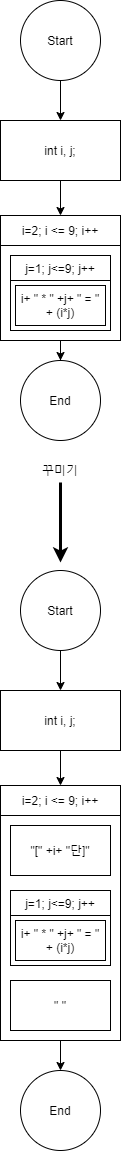

The diagram above was exported from draw.io. Its source (the exported page's mxGraphModel, read from the mxfile embedded in the PNG):
<mxGraphModel dx="1287" dy="727" grid="1" gridSize="10" guides="1" tooltips="1" connect="1" arrows="0" fold="1" page="1" pageScale="1" pageWidth="827" pageHeight="1169" math="0" shadow="0">
  <root>
    <mxCell id="4KCwm795tQJSNLd0BHMO-0" />
    <mxCell id="4KCwm795tQJSNLd0BHMO-1" parent="4KCwm795tQJSNLd0BHMO-0" />
    <mxCell id="1ads9O8D5f0evceihe-X-0" style="edgeStyle=orthogonalEdgeStyle;rounded=0;orthogonalLoop=1;jettySize=auto;html=1;exitX=0.5;exitY=1;exitDx=0;exitDy=0;endArrow=classic;endFill=1;strokeWidth=1;" edge="1" parent="4KCwm795tQJSNLd0BHMO-1" source="1ads9O8D5f0evceihe-X-1" target="1ads9O8D5f0evceihe-X-11">
      <mxGeometry relative="1" as="geometry" />
    </mxCell>
    <mxCell id="1ads9O8D5f0evceihe-X-1" value="Start" style="ellipse;whiteSpace=wrap;html=1;aspect=fixed;" vertex="1" parent="4KCwm795tQJSNLd0BHMO-1">
      <mxGeometry x="-440" y="230" width="80" height="80" as="geometry" />
    </mxCell>
    <mxCell id="1ads9O8D5f0evceihe-X-4" value="End" style="ellipse;whiteSpace=wrap;html=1;aspect=fixed;direction=south;" vertex="1" parent="4KCwm795tQJSNLd0BHMO-1">
      <mxGeometry x="-440" y="590" width="80" height="80" as="geometry" />
    </mxCell>
    <mxCell id="1ads9O8D5f0evceihe-X-5" value="i=2; i &amp;lt;= 9; i++" style="rounded=0;whiteSpace=wrap;html=1;" vertex="1" parent="4KCwm795tQJSNLd0BHMO-1">
      <mxGeometry x="-460" y="445" width="120" height="30" as="geometry" />
    </mxCell>
    <mxCell id="1ads9O8D5f0evceihe-X-6" style="edgeStyle=orthogonalEdgeStyle;rounded=0;orthogonalLoop=1;jettySize=auto;html=1;endArrow=classic;endFill=1;strokeWidth=1;" edge="1" parent="4KCwm795tQJSNLd0BHMO-1" source="1ads9O8D5f0evceihe-X-7">
      <mxGeometry relative="1" as="geometry">
        <mxPoint x="-400" y="590" as="targetPoint" />
      </mxGeometry>
    </mxCell>
    <mxCell id="1ads9O8D5f0evceihe-X-7" value="" style="rounded=0;whiteSpace=wrap;html=1;" vertex="1" parent="4KCwm795tQJSNLd0BHMO-1">
      <mxGeometry x="-460" y="475" width="120" height="95" as="geometry" />
    </mxCell>
    <mxCell id="1ads9O8D5f0evceihe-X-8" value="j=1; j&amp;lt;=9; j++" style="rounded=0;whiteSpace=wrap;html=1;" vertex="1" parent="4KCwm795tQJSNLd0BHMO-1">
      <mxGeometry x="-450" y="485" width="100" height="25" as="geometry" />
    </mxCell>
    <mxCell id="1ads9O8D5f0evceihe-X-9" value="" style="rounded=0;whiteSpace=wrap;html=1;" vertex="1" parent="4KCwm795tQJSNLd0BHMO-1">
      <mxGeometry x="-450" y="510" width="100" height="50" as="geometry" />
    </mxCell>
    <mxCell id="1ads9O8D5f0evceihe-X-10" style="edgeStyle=orthogonalEdgeStyle;rounded=0;orthogonalLoop=1;jettySize=auto;html=1;exitX=0.5;exitY=1;exitDx=0;exitDy=0;entryX=0.5;entryY=0;entryDx=0;entryDy=0;endArrow=classic;endFill=1;strokeWidth=1;" edge="1" parent="4KCwm795tQJSNLd0BHMO-1" source="1ads9O8D5f0evceihe-X-11" target="1ads9O8D5f0evceihe-X-5">
      <mxGeometry relative="1" as="geometry" />
    </mxCell>
    <mxCell id="1ads9O8D5f0evceihe-X-11" value="int i, j;" style="rounded=0;whiteSpace=wrap;html=1;" vertex="1" parent="4KCwm795tQJSNLd0BHMO-1">
      <mxGeometry x="-460" y="350" width="120" height="60" as="geometry" />
    </mxCell>
    <mxCell id="1ads9O8D5f0evceihe-X-12" value="i+ &quot; * &quot; +j+ &quot; = &quot; + (i*j)" style="rounded=0;whiteSpace=wrap;html=1;" vertex="1" parent="4KCwm795tQJSNLd0BHMO-1">
      <mxGeometry x="-445" y="515" width="90" height="40" as="geometry" />
    </mxCell>
    <mxCell id="-_vXLtIv_u1Pf3F88goD-0" style="edgeStyle=orthogonalEdgeStyle;rounded=0;orthogonalLoop=1;jettySize=auto;html=1;exitX=0.5;exitY=1;exitDx=0;exitDy=0;endArrow=classic;endFill=1;strokeWidth=1;" edge="1" parent="4KCwm795tQJSNLd0BHMO-1" source="-_vXLtIv_u1Pf3F88goD-1" target="-_vXLtIv_u1Pf3F88goD-9">
      <mxGeometry relative="1" as="geometry" />
    </mxCell>
    <mxCell id="-_vXLtIv_u1Pf3F88goD-1" value="Start" style="ellipse;whiteSpace=wrap;html=1;aspect=fixed;" vertex="1" parent="4KCwm795tQJSNLd0BHMO-1">
      <mxGeometry x="-440" y="800" width="80" height="80" as="geometry" />
    </mxCell>
    <mxCell id="-_vXLtIv_u1Pf3F88goD-2" value="End" style="ellipse;whiteSpace=wrap;html=1;aspect=fixed;direction=south;" vertex="1" parent="4KCwm795tQJSNLd0BHMO-1">
      <mxGeometry x="-440" y="1300" width="80" height="80" as="geometry" />
    </mxCell>
    <mxCell id="-_vXLtIv_u1Pf3F88goD-3" value="i=2; i &amp;lt;= 9; i++" style="rounded=0;whiteSpace=wrap;html=1;" vertex="1" parent="4KCwm795tQJSNLd0BHMO-1">
      <mxGeometry x="-460" y="1015" width="120" height="30" as="geometry" />
    </mxCell>
    <mxCell id="-_vXLtIv_u1Pf3F88goD-14" style="edgeStyle=orthogonalEdgeStyle;rounded=0;orthogonalLoop=1;jettySize=auto;html=1;exitX=0.5;exitY=1;exitDx=0;exitDy=0;entryX=0;entryY=0.5;entryDx=0;entryDy=0;endArrow=classic;endFill=1;strokeWidth=1;" edge="1" parent="4KCwm795tQJSNLd0BHMO-1" source="-_vXLtIv_u1Pf3F88goD-5" target="-_vXLtIv_u1Pf3F88goD-2">
      <mxGeometry relative="1" as="geometry" />
    </mxCell>
    <mxCell id="-_vXLtIv_u1Pf3F88goD-5" value="" style="rounded=0;whiteSpace=wrap;html=1;" vertex="1" parent="4KCwm795tQJSNLd0BHMO-1">
      <mxGeometry x="-460" y="1045" width="120" height="225" as="geometry" />
    </mxCell>
    <mxCell id="-_vXLtIv_u1Pf3F88goD-6" value="j=1; j&amp;lt;=9; j++" style="rounded=0;whiteSpace=wrap;html=1;" vertex="1" parent="4KCwm795tQJSNLd0BHMO-1">
      <mxGeometry x="-450" y="1120" width="100" height="25" as="geometry" />
    </mxCell>
    <mxCell id="-_vXLtIv_u1Pf3F88goD-7" value="" style="rounded=0;whiteSpace=wrap;html=1;" vertex="1" parent="4KCwm795tQJSNLd0BHMO-1">
      <mxGeometry x="-450" y="1145" width="100" height="50" as="geometry" />
    </mxCell>
    <mxCell id="-_vXLtIv_u1Pf3F88goD-8" style="edgeStyle=orthogonalEdgeStyle;rounded=0;orthogonalLoop=1;jettySize=auto;html=1;exitX=0.5;exitY=1;exitDx=0;exitDy=0;entryX=0.5;entryY=0;entryDx=0;entryDy=0;endArrow=classic;endFill=1;strokeWidth=1;" edge="1" parent="4KCwm795tQJSNLd0BHMO-1" source="-_vXLtIv_u1Pf3F88goD-9" target="-_vXLtIv_u1Pf3F88goD-3">
      <mxGeometry relative="1" as="geometry" />
    </mxCell>
    <mxCell id="-_vXLtIv_u1Pf3F88goD-9" value="int i, j;" style="rounded=0;whiteSpace=wrap;html=1;" vertex="1" parent="4KCwm795tQJSNLd0BHMO-1">
      <mxGeometry x="-460" y="920" width="120" height="60" as="geometry" />
    </mxCell>
    <mxCell id="-_vXLtIv_u1Pf3F88goD-10" value="i+ &quot; * &quot; +j+ &quot; = &quot; + (i*j)" style="rounded=0;whiteSpace=wrap;html=1;" vertex="1" parent="4KCwm795tQJSNLd0BHMO-1">
      <mxGeometry x="-445" y="1150" width="90" height="40" as="geometry" />
    </mxCell>
    <mxCell id="-_vXLtIv_u1Pf3F88goD-11" value="&quot;[&quot; +i+ &quot;단]&quot;" style="rounded=0;whiteSpace=wrap;html=1;" vertex="1" parent="4KCwm795tQJSNLd0BHMO-1">
      <mxGeometry x="-450" y="1055" width="100" height="50" as="geometry" />
    </mxCell>
    <mxCell id="-_vXLtIv_u1Pf3F88goD-12" value="&quot; &quot;" style="rounded=0;whiteSpace=wrap;html=1;" vertex="1" parent="4KCwm795tQJSNLd0BHMO-1">
      <mxGeometry x="-450" y="1210" width="100" height="50" as="geometry" />
    </mxCell>
    <mxCell id="-_vXLtIv_u1Pf3F88goD-15" value="" style="endArrow=classic;html=1;strokeWidth=3;" edge="1" parent="4KCwm795tQJSNLd0BHMO-1">
      <mxGeometry width="50" height="50" relative="1" as="geometry">
        <mxPoint x="-400" y="712" as="sourcePoint" />
        <mxPoint x="-400" y="792" as="targetPoint" />
      </mxGeometry>
    </mxCell>
    <mxCell id="-_vXLtIv_u1Pf3F88goD-16" value="꾸미기" style="text;html=1;strokeColor=none;fillColor=none;align=center;verticalAlign=middle;whiteSpace=wrap;rounded=0;" vertex="1" parent="4KCwm795tQJSNLd0BHMO-1">
      <mxGeometry x="-420" y="690" width="40" height="20" as="geometry" />
    </mxCell>
  </root>
</mxGraphModel>